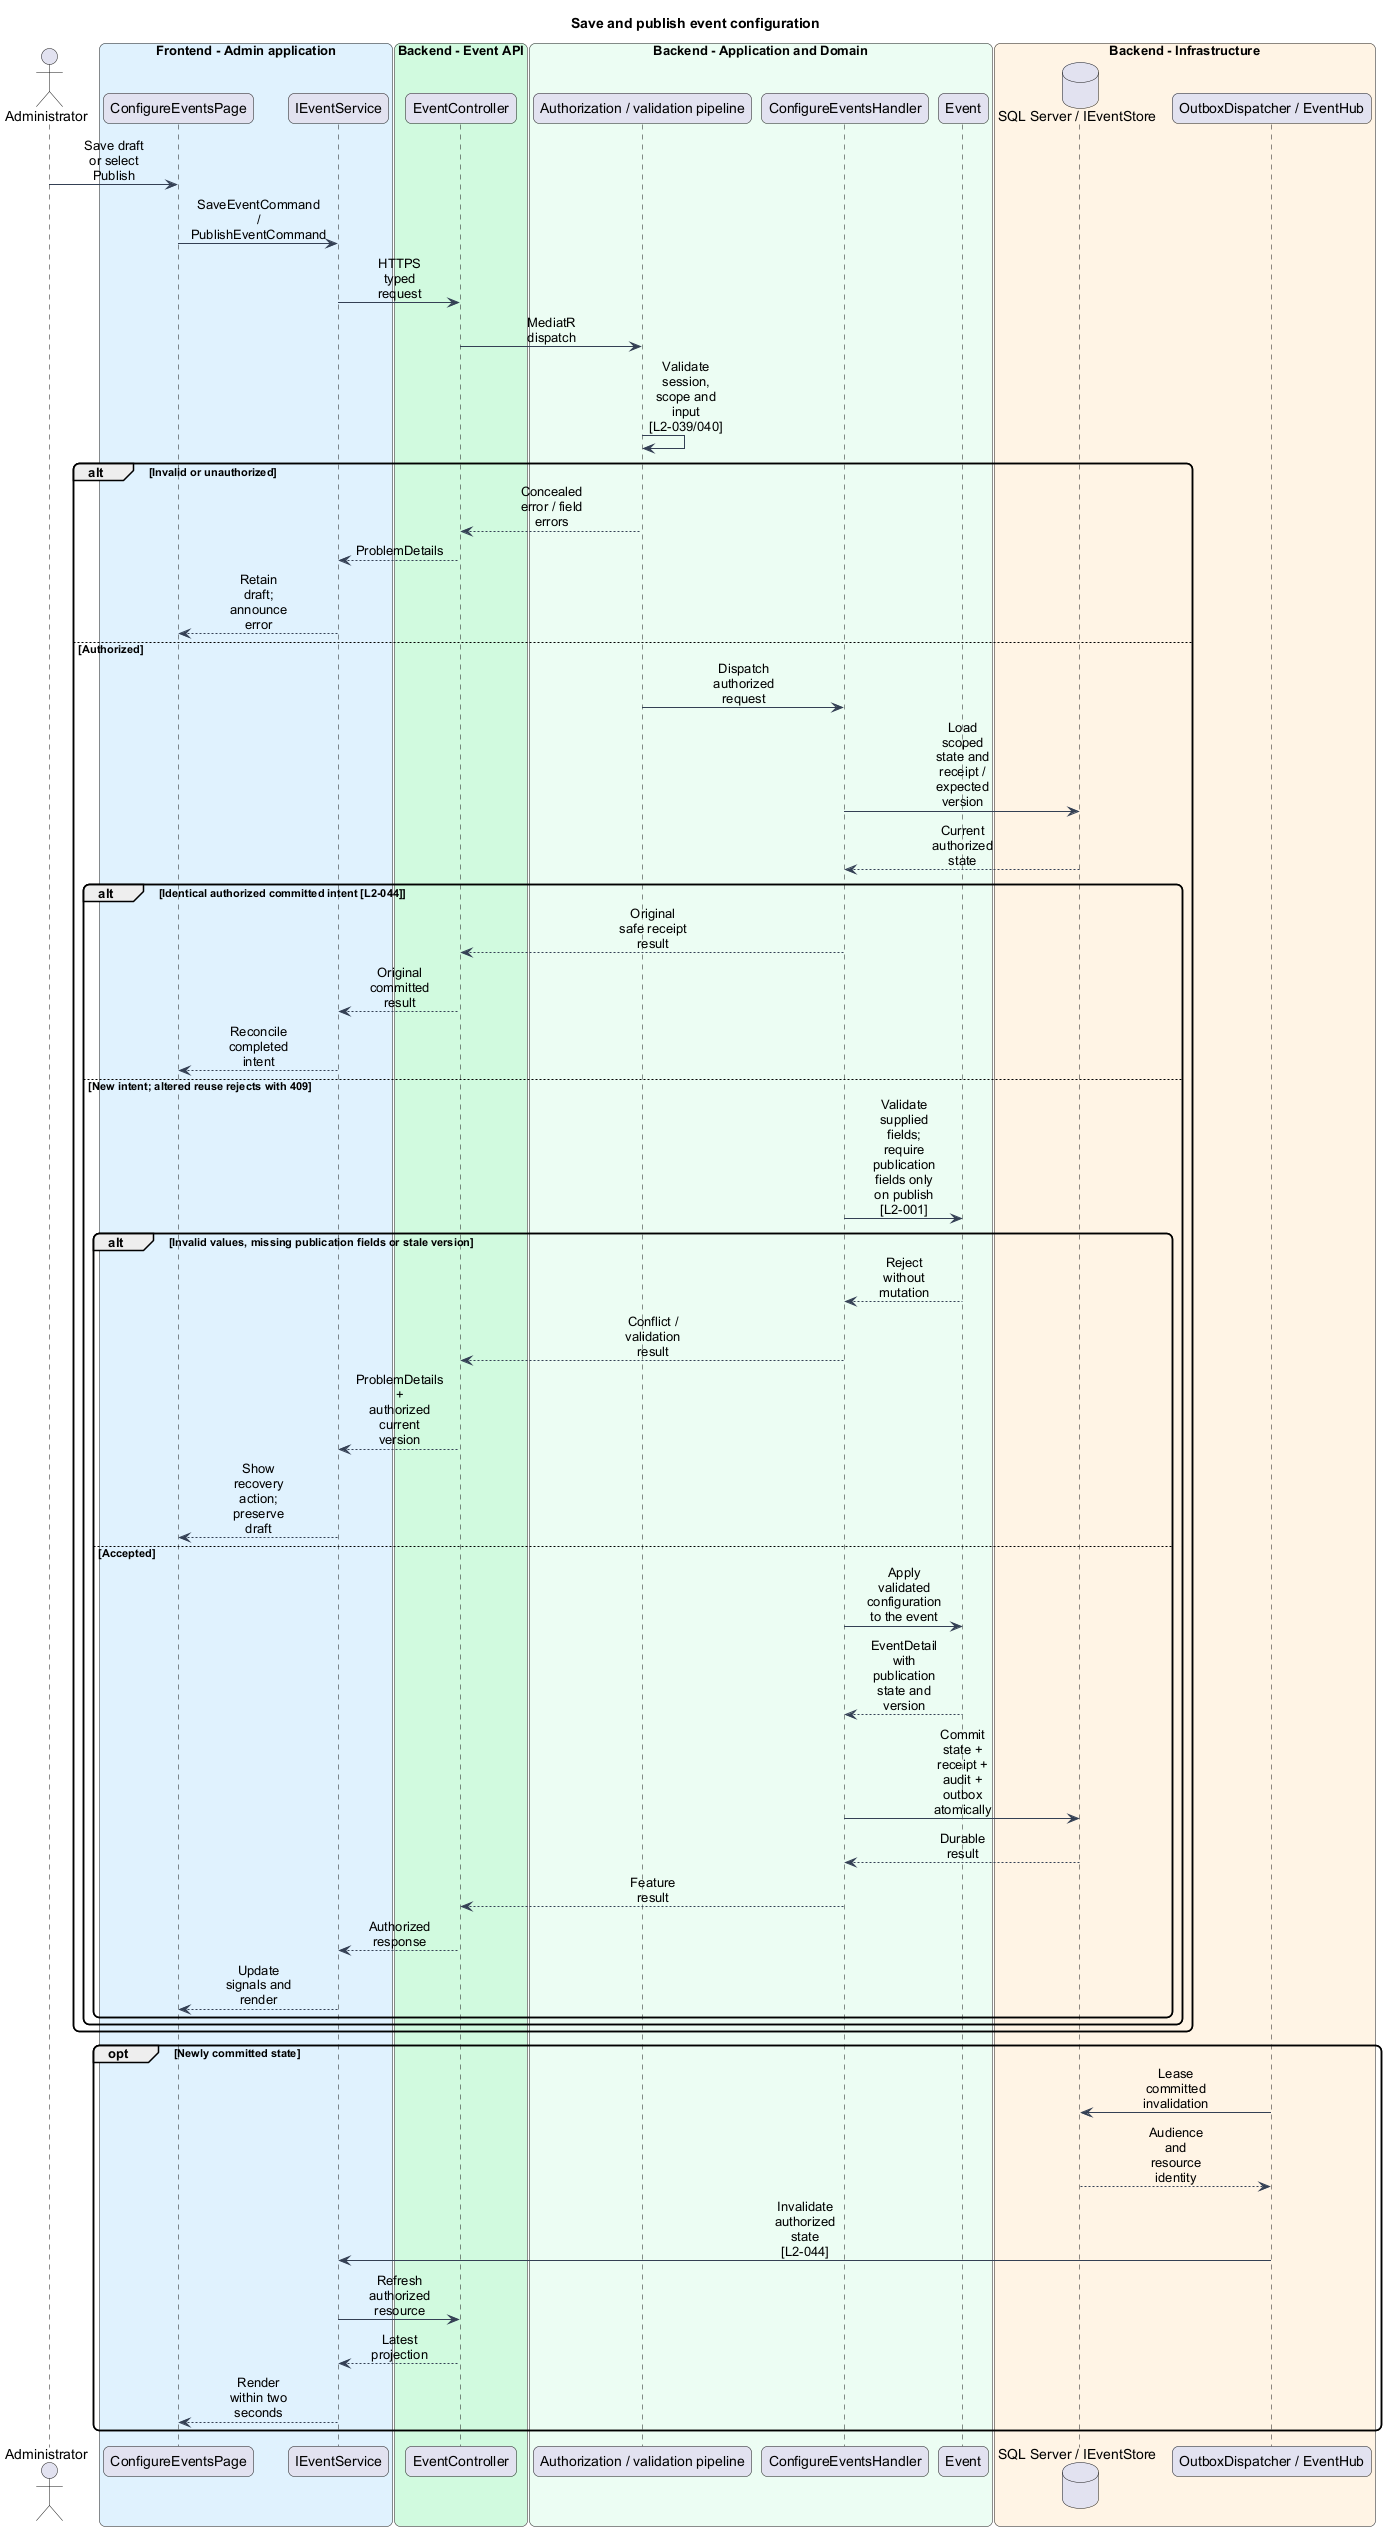

The diagram above was rendered by PlantUML. Its source (embedded in the PNG):
@startuml
skinparam backgroundColor #FFFFFF
skinparam shadowing false
skinparam roundcorner 12
skinparam defaultFontName Arial
skinparam ArrowColor #344054
skinparam classBackgroundColor #F9FAFB
skinparam classBorderColor #344054
skinparam sequenceMessageAlign center
skinparam maxMessageSize 70
title Save and publish event configuration
actor "Administrator" as actor
box "Frontend - Admin application" #E0F2FE
participant "ConfigureEventsPage" as page
participant "IEventService" as client
end box
box "Backend - Event API" #D1FADF
participant "EventController" as controller
end box
box "Backend - Application and Domain" #ECFDF3
participant "Authorization / validation pipeline" as gate
participant "ConfigureEventsHandler" as handler
participant "Event" as entity
end box
box "Backend - Infrastructure" #FFF4E5
database "SQL Server / IEventStore" as db
participant "OutboxDispatcher / EventHub" as push
end box
actor -> page : Save draft or select Publish
page -> client : SaveEventCommand / PublishEventCommand
client -> controller : HTTPS typed request
controller -> gate : MediatR dispatch
gate -> gate : Validate session, scope and input [L2-039/040]
alt Invalid or unauthorized
gate --> controller : Concealed error / field errors
controller --> client : ProblemDetails
client --> page : Retain draft; announce error
else Authorized
gate -> handler : Dispatch authorized request
handler -> db : Load scoped state and receipt / expected version
db --> handler : Current authorized state
alt Identical authorized committed intent [L2-044]
handler --> controller : Original safe receipt result
controller --> client : Original committed result
client --> page : Reconcile completed intent
else New intent; altered reuse rejects with 409
handler -> entity : Validate supplied fields; require publication fields only on publish [L2-001]
alt Invalid values, missing publication fields or stale version
entity --> handler : Reject without mutation
handler --> controller : Conflict / validation result
controller --> client : ProblemDetails + authorized current version
client --> page : Show recovery action; preserve draft
else Accepted
handler -> entity : Apply validated configuration to the event
entity --> handler : EventDetail with publication state and version
handler -> db : Commit state + receipt + audit + outbox atomically
db --> handler : Durable result
handler --> controller : Feature result
controller --> client : Authorized response
client --> page : Update signals and render
end
end
end
opt Newly committed state
push -> db : Lease committed invalidation
db --> push : Audience and resource identity
push -> client : Invalidate authorized state [L2-044]
client -> controller : Refresh authorized resource
controller --> client : Latest projection
client --> page : Render within two seconds
end
@enduml